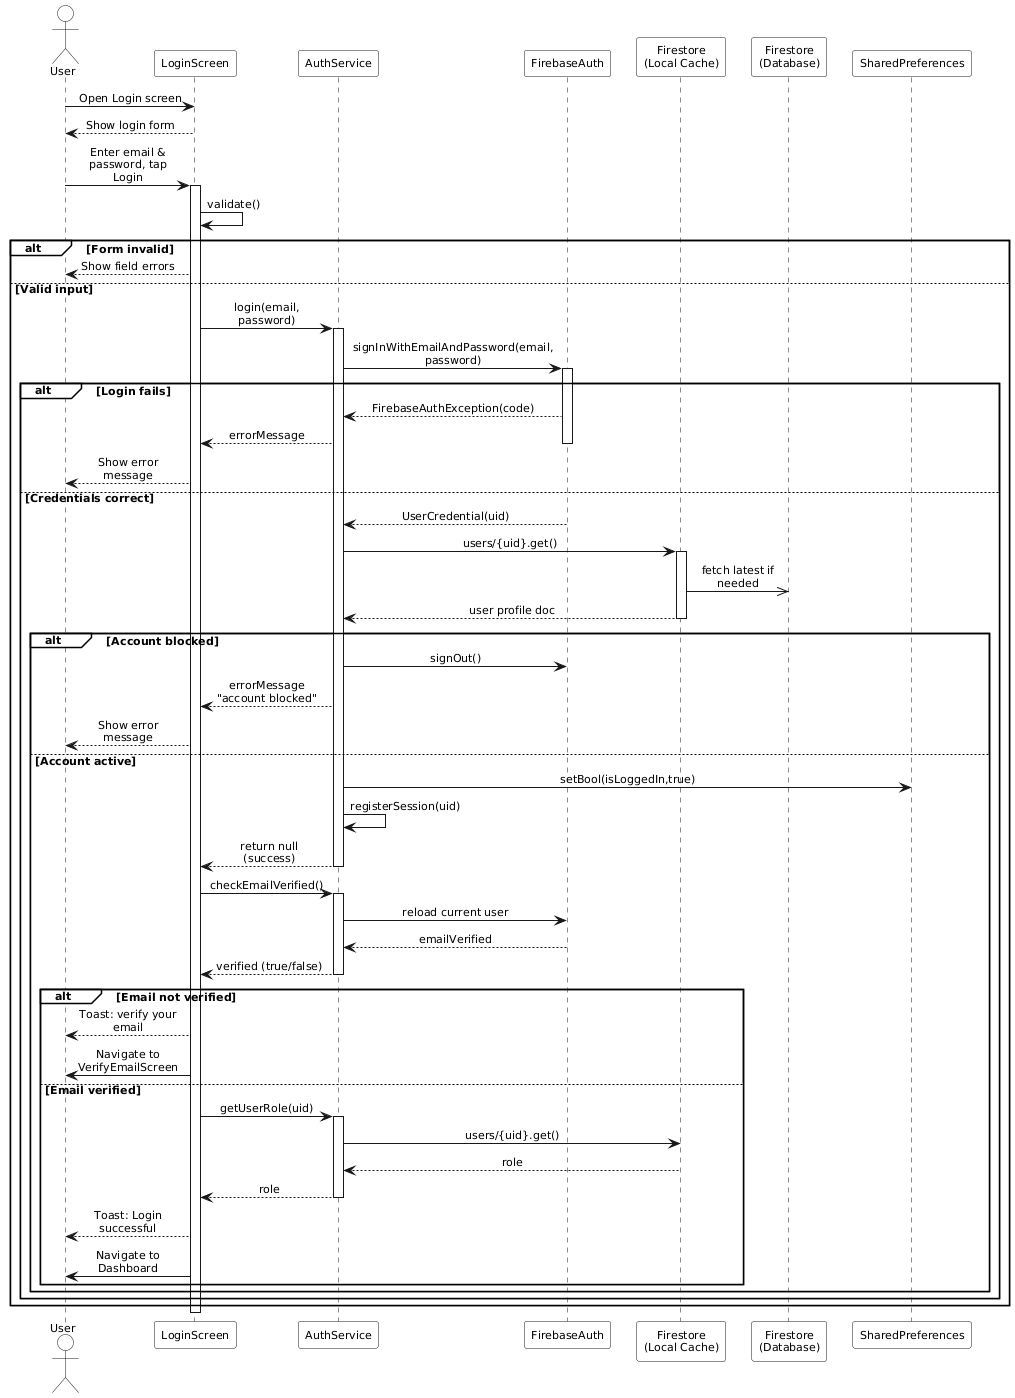

The diagram above was rendered by PlantUML. Its source (embedded in the PNG):
@startuml Login_Sequence

skinparam monochrome true
skinparam shadowing false
skinparam defaultFontSize 11
skinparam sequenceMessageAlign center
skinparam maxMessageSize 110
skinparam ParticipantPadding 8
skinparam BoxPadding 0
skinparam sequenceArrowThickness 1
skinparam backgroundColor white

skinparam sequence {
  ParticipantBackgroundColor white
  ActorBackgroundColor white
  LifeLineBackgroundColor white
  GroupBackgroundColor white
  GroupBodyBackgroundColor white
  BoxBackgroundColor white
}

actor User
participant LoginScreen as UI
participant AuthService as Auth
participant FirebaseAuth as FBAuth
participant "Firestore\n(Local Cache)" as Cache
participant "Firestore\n(Database)" as FSServer
participant SharedPreferences as Prefs

User -> UI : Open Login screen
UI --> User : Show login form

User -> UI : Enter email & password, tap Login
activate UI
UI -> UI : validate()

alt Form invalid
  UI --> User : Show field errors
else Valid input
  UI -> Auth : login(email, password)
  activate Auth
  Auth -> FBAuth : signInWithEmailAndPassword(email, password)
  activate FBAuth

  alt Login fails
    FBAuth --> Auth : FirebaseAuthException(code)
    Auth --> UI : errorMessage
    deactivate FBAuth
    UI --> User : Show error message
  else Credentials correct
    FBAuth --> Auth : UserCredential(uid)
    deactivate FBAuth

    Auth -> Cache : users/{uid}.get()
    activate Cache
    Cache ->> FSServer : fetch latest if needed
    Cache --> Auth : user profile doc
    deactivate Cache

    alt Account blocked
      Auth -> FBAuth : signOut()
      Auth --> UI : errorMessage "account blocked"
      UI --> User : Show error message
    else Account active
      Auth -> Prefs : setBool(isLoggedIn,true)
      Auth -> Auth : registerSession(uid)
      Auth --> UI : return null (success)
      deactivate Auth

      UI -> Auth : checkEmailVerified()
      activate Auth
      Auth -> FBAuth : reload current user
      FBAuth --> Auth : emailVerified
      Auth --> UI : verified (true/false)
      deactivate Auth

      alt Email not verified
        UI --> User : Toast: verify your email
        UI -> User : Navigate to VerifyEmailScreen
      else Email verified
        UI -> Auth : getUserRole(uid)
        activate Auth
        Auth -> Cache : users/{uid}.get()
        Cache --> Auth : role
        Auth --> UI : role
        deactivate Auth
        UI --> User : Toast: Login successful
        UI -> User : Navigate to Dashboard
      end
    end
  end
end
deactivate UI

@enduml